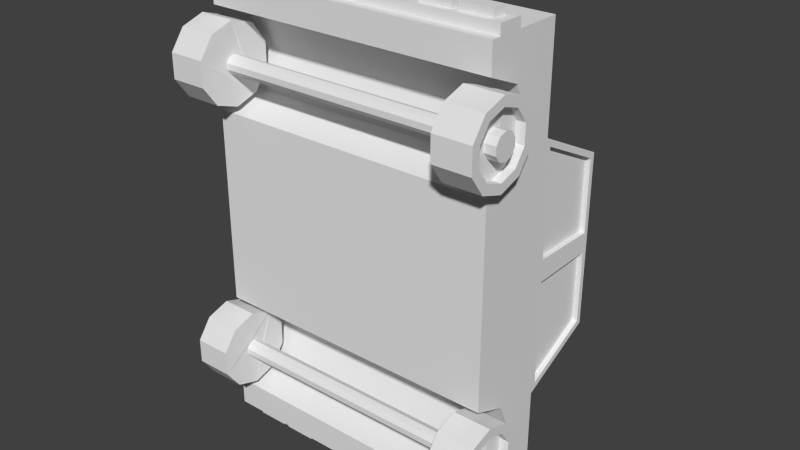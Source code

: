 # Source: police.blend  (saved by Blender 2.72.0; exported with 4.5.12 LTS)
import bpy
from mathutils import Matrix  # noqa: F401  (used for matrix-valued properties, if any)

bpy.ops.wm.read_factory_settings(use_empty=True)
scene = bpy.context.scene
scene.name = 'Scene'

# ---- collections
col_collection_2 = bpy.data.collections.new('Collection 2'); scene.collection.children.link(col_collection_2)

# ---- world
world_world = bpy.data.worlds.new('World'); scene.world = world_world
world_world.color = (0.05088, 0.05088, 0.05088)
world_world.use_sun_shadow = False
world_world.sun_shadow_jitter_overblur = 0.0
world_world.cycles.sampling_method = 'MANUAL'
world_world.cycles.sample_map_resolution = 256

# ---- meshes
me_cube = bpy.data.meshes.new('Cube')
me_cube.from_pydata([(-3.526, 5.807, 0.5454), (-3.526, 5.807, -0.5454), (-0.4751, 5.807, -0.5454), (-0.4751, 5.807, 0.5454), (-3.526, 6.876, 0.5454), (-3.526, 6.876, -0.5454), (-0.4751, 6.876, -0.5454), (-0.4751, 6.876, 0.5454), (3.526, 5.807, 0.5454), (3.526, 5.807, -0.5454), (0.4751, 5.807, -0.5454), (0.4751, 5.807, 0.5454), (3.526, 6.876, 0.5454), (3.526, 6.876, -0.5454), (0.4751, 6.876, -0.5454), (0.4751, 6.876, 0.5454), (-3.526, 5.807, 0.5454), (-3.526, 5.807, -0.5454), (-0.4751, 5.807, -0.5454), (-0.4751, 5.807, 0.5454), (-0.4751, 6.876, -0.5454), (-0.4751, 6.876, 0.5454), (0.4751, 5.807, -0.5454), (0.4751, 5.807, 0.5454), (0.4751, 6.876, -0.5454), (0.4751, 6.876, 0.5454), (-4.137, 1.631, -7.287), (-4.137, 1.631, -6.989), (-3.173, 1.631, -6.989), (-3.173, 1.631, -7.287), (-4.137, 2.055, -7.287), (-4.137, 2.055, -6.989), (-3.173, 2.055, -6.989), (-3.173, 2.055, -7.287), (-2.99, 1.631, -7.287), (-2.99, 1.631, -6.989), (-2.027, 1.631, -6.989), (-2.027, 1.631, -7.287), (-2.99, 2.055, -7.287), (-2.99, 2.055, -6.989), (-2.027, 2.055, -6.989), (-2.027, 2.055, -7.287), (4.137, 1.631, -7.287), (4.137, 1.631, -6.989), (3.173, 1.631, -6.989), (3.173, 1.631, -7.287), (4.137, 2.055, -7.287), (4.137, 2.055, -6.989), (3.173, 2.055, -6.989), (3.173, 2.055, -7.287), (2.99, 1.631, -7.287), (2.99, 1.631, -6.989), (2.027, 1.631, -6.989), (2.027, 1.631, -7.287), (2.99, 2.055, -7.287), (2.99, 2.055, -6.989), (2.027, 2.055, -6.989), (2.027, 2.055, -7.287), (-4.137, 1.631, 7.287), (-4.137, 1.631, 6.989), (-3.173, 1.631, 6.989), (-3.173, 1.631, 7.287), (-4.137, 2.055, 7.287), (-4.137, 2.055, 6.989), (-3.173, 2.055, 6.989), (-3.173, 2.055, 7.287), (-2.99, 1.631, 7.287), (-2.99, 1.631, 6.989), (-2.027, 1.631, 6.989), (-2.027, 1.631, 7.287), (-2.99, 2.055, 7.287), (-2.99, 2.055, 6.989), (-2.027, 2.055, 6.989), (-2.027, 2.055, 7.287), (4.137, 1.631, 7.287), (4.137, 1.631, 6.989), (3.173, 1.631, 6.989), (3.173, 1.631, 7.287), (4.137, 2.055, 7.287), (4.137, 2.055, 6.989), (3.173, 2.055, 6.989), (3.173, 2.055, 7.287), (2.99, 1.631, 7.287), (2.99, 1.631, 6.989), (2.027, 1.631, 6.989), (2.027, 1.631, 7.287), (2.99, 2.055, 7.287), (2.99, 2.055, 6.989), (2.027, 2.055, 6.989), (2.027, 2.055, 7.287), (-4.439, 1.182, -2.977), (-4.439, 3.629, -3.715), (-4.439, 1.182, -5.902), (-4.439, 2.216, -3.405), (-4.439, 2.644, -4.439), (-4.439, 2.216, -5.473), (-4.439, 3.629, -5.902), (-4.439, 1.182, -6.751), (-4.439, 3.629, -6.751), (-4.439, 5.94, -2.583), (-4.439, 2.221, -6.751), (-4.439, 1.465, -6.751), (-4.439, 2.221, -7.05), (-4.439, 1.465, -7.05), (-4.24, 3.783, -3.639), (-4.24, 5.785, -2.659), (-4.24, 3.695, -3.459), (-4.24, 5.697, -2.479), (-4.439, 3.629, -0.1321), (-4.439, 5.94, -0.09183), (-4.439, 3.778, -3.445), (-4.439, 5.79, -2.46), (-4.439, 3.778, -0.3261), (-4.439, 5.79, -0.2911), (-4.29, 3.778, -3.445), (-4.29, 5.79, -2.46), (-4.29, 3.778, -0.3261), (-4.29, 5.79, -0.2911), (-4.439, 2.344, -3.715), (-4.439, 1.182, -0.1321), (4.439, 1.182, -2.977), (4.439, 3.629, -3.715), (4.439, 1.182, -5.902), (4.439, 2.216, -3.405), (4.439, 2.644, -4.439), (4.439, 2.216, -5.473), (4.439, 3.629, -5.902), (4.439, 1.182, -6.751), (4.439, 3.629, -6.751), (4.439, 5.94, -2.583), (4.439, 2.221, -6.751), (4.439, 1.465, -6.751), (4.439, 2.221, -7.05), (4.439, 1.465, -7.05), (4.24, 3.783, -3.639), (4.24, 5.785, -2.659), (4.24, 3.695, -3.459), (4.24, 5.697, -2.479), (4.439, 3.629, -0.1321), (4.439, 5.94, -0.09183), (4.439, 3.778, -3.445), (4.439, 5.79, -2.46), (4.439, 3.778, -0.3261), (4.439, 5.79, -0.2911), (4.29, 3.778, -3.445), (4.29, 5.79, -2.46), (4.29, 3.778, -0.3261), (4.29, 5.79, -0.2911), (4.439, 2.344, -3.715), (4.439, 1.182, -0.1321), (-4.439, 1.182, 2.977), (-4.439, 3.629, 3.715), (-4.439, 1.182, 5.902), (-4.439, 2.216, 3.405), (-4.439, 2.644, 4.439), (-4.439, 2.216, 5.473), (-4.439, 3.629, 5.902), (-4.439, 1.182, 6.751), (-4.439, 3.629, 6.751), (-4.439, 5.94, -3.092e-06), (-4.439, 5.94, 2.583), (-4.439, 2.221, 6.751), (-4.439, 1.465, 6.751), (-4.439, 2.221, 7.05), (-4.439, 1.465, 7.05), (-4.24, 3.783, 3.639), (-4.24, 5.785, 2.659), (-4.24, 3.695, 3.459), (-4.24, 5.697, 2.479), (-4.439, 3.629, 0.1321), (-4.439, 5.94, 0.09183), (-4.439, 3.778, 3.445), (-4.439, 5.79, 2.46), (-4.439, 3.778, 0.3261), (-4.439, 5.79, 0.2911), (-4.29, 3.778, 3.445), (-4.29, 5.79, 2.46), (-4.29, 3.778, 0.3261), (-4.29, 5.79, 0.2911), (-4.439, 2.344, 3.715), (-4.439, 1.182, 0.1321), (4.439, 1.182, 2.977), (4.439, 3.629, 3.715), (4.439, 1.182, 5.902), (4.439, 2.216, 3.405), (4.439, 2.644, 4.439), (4.439, 2.216, 5.473), (4.439, 3.629, 5.902), (4.439, 1.182, 6.751), (4.439, 3.629, 6.751), (4.439, 5.94, -3.092e-06), (4.439, 5.94, 2.583), (4.439, 2.221, 6.751), (4.439, 1.465, 6.751), (4.439, 2.221, 7.05), (4.439, 1.465, 7.05), (4.24, 3.783, 3.639), (4.24, 5.785, 2.659), (4.24, 3.695, 3.459), (4.24, 5.697, 2.479), (4.439, 3.629, 0.1321), (4.439, 5.94, 0.09183), (4.439, 3.778, 3.445), (4.439, 5.79, 2.46), (4.439, 3.778, 0.3261), (4.439, 5.79, 0.2911), (4.29, 3.778, 3.445), (4.29, 5.79, 2.46), (4.29, 3.778, 0.3261), (4.29, 5.79, 0.2911), (4.439, 2.344, 3.715), (4.439, 1.182, 0.1321), (3.746, 0.9719, 4.663), (3.746, 1.134, 4.716), (4.856, 1.134, 5.632), (3.726, 1.134, 5.632), (4.856, 0.4332, 5.405), (3.726, 0.4332, 5.405), (4.856, 1.263e-06, 4.808), (3.726, 1.263e-06, 4.808), (4.856, 1.285e-06, 4.071), (3.726, 1.285e-06, 4.071), (4.856, 0.4332, 3.475), (3.726, 0.4332, 3.475), (4.856, 1.134, 3.247), (3.726, 1.134, 3.247), (4.856, 1.835, 3.475), (3.726, 1.835, 3.475), (4.856, 2.268, 4.071), (3.726, 2.268, 4.071), (4.856, 2.268, 4.808), (3.726, 2.269, 4.808), (4.856, 1.835, 5.405), (3.726, 1.835, 5.405), (3.746, 0.8715, 4.525), (3.746, 0.8715, 4.354), (3.746, 0.9719, 4.216), (3.746, 1.134, 4.164), (3.746, 1.297, 4.216), (3.746, 1.397, 4.354), (3.746, 1.397, 4.525), (3.746, 1.297, 4.663), (4.856, 1.134, 5.348), (4.856, 0.6001, 5.175), (4.856, 0.27, 4.721), (4.856, 0.27, 4.159), (4.856, 0.6001, 3.705), (4.856, 1.134, 3.531), (4.856, 1.668, 3.705), (4.856, 1.998, 4.159), (4.856, 1.998, 4.721), (4.856, 1.668, 5.175), (4.592, 1.134, 5.348), (4.592, 0.6001, 5.175), (4.592, 0.27, 4.721), (4.592, 0.27, 4.159), (4.592, 0.6001, 3.705), (4.592, 1.134, 3.531), (4.592, 1.668, 3.705), (4.592, 1.998, 4.159), (4.592, 1.998, 4.721), (4.592, 1.668, 5.175), (4.592, 1.134, 4.821), (4.592, 0.9103, 4.748), (4.592, 0.772, 4.558), (4.592, 0.772, 4.322), (4.592, 0.9103, 4.132), (4.592, 1.134, 4.059), (4.592, 1.358, 4.132), (4.592, 1.497, 4.322), (4.592, 1.497, 4.558), (4.592, 1.358, 4.748), (4.929, 1.134, 4.821), (4.929, 0.9103, 4.748), (4.929, 0.772, 4.558), (4.929, 0.772, 4.322), (4.929, 0.9103, 4.132), (4.929, 1.134, 4.059), (4.929, 1.358, 4.132), (4.929, 1.497, 4.322), (4.929, 1.497, 4.558), (4.929, 1.358, 4.748), (3.746, 0.9719, -4.216), (3.746, 1.134, -4.164), (4.856, 1.134, -3.247), (3.726, 1.134, -3.247), (4.856, 0.4332, -3.475), (3.726, 0.4332, -3.475), (4.856, -5.693e-07, -4.071), (3.726, -5.693e-07, -4.071), (4.856, -7.861e-07, -4.808), (3.726, -7.861e-07, -4.808), (4.856, 0.4332, -5.405), (3.726, 0.4332, -5.405), (4.856, 1.134, -5.632), (3.726, 1.134, -5.632), (4.856, 1.835, -5.405), (3.726, 1.835, -5.405), (4.856, 2.268, -4.808), (3.726, 2.268, -4.808), (4.856, 2.268, -4.071), (3.726, 2.268, -4.071), (4.856, 1.835, -3.475), (3.726, 1.835, -3.475), (3.746, 0.8715, -4.354), (3.746, 0.8715, -4.525), (3.746, 0.9719, -4.663), (3.746, 1.134, -4.716), (3.746, 1.297, -4.663), (3.746, 1.397, -4.525), (3.746, 1.397, -4.354), (3.746, 1.297, -4.216), (4.856, 1.134, -3.531), (4.856, 0.6001, -3.705), (4.856, 0.27, -4.159), (4.856, 0.27, -4.721), (4.856, 0.6001, -5.175), (4.856, 1.134, -5.348), (4.856, 1.668, -5.175), (4.856, 1.998, -4.721), (4.856, 1.998, -4.159), (4.856, 1.668, -3.705), (4.592, 1.134, -3.531), (4.592, 0.6001, -3.705), (4.592, 0.27, -4.159), (4.592, 0.27, -4.721), (4.592, 0.6001, -5.175), (4.592, 1.134, -5.348), (4.592, 1.668, -5.175), (4.592, 1.998, -4.721), (4.592, 1.998, -4.159), (4.592, 1.668, -3.705), (4.592, 1.134, -4.059), (4.592, 0.9103, -4.132), (4.592, 0.772, -4.322), (4.592, 0.772, -4.558), (4.592, 0.9103, -4.748), (4.592, 1.134, -4.821), (4.592, 1.358, -4.748), (4.592, 1.497, -4.558), (4.592, 1.497, -4.322), (4.592, 1.358, -4.132), (4.929, 1.134, -4.059), (4.929, 0.9103, -4.132), (4.929, 0.772, -4.322), (4.929, 0.772, -4.558), (4.929, 0.9103, -4.748), (4.929, 1.134, -4.821), (4.929, 1.358, -4.748), (4.929, 1.497, -4.558), (4.929, 1.497, -4.322), (4.929, 1.358, -4.132), (-3.746, 0.9719, 4.663), (-3.746, 1.134, 4.716), (-4.856, 1.134, 5.632), (-3.726, 1.134, 5.632), (-4.856, 0.4332, 5.405), (-3.726, 0.4332, 5.405), (-4.856, 1.263e-06, 4.808), (-3.726, 1.263e-06, 4.808), (-4.856, 1.285e-06, 4.071), (-3.726, 1.285e-06, 4.071), (-4.856, 0.4332, 3.475), (-3.726, 0.4332, 3.475), (-4.856, 1.134, 3.247), (-3.726, 1.134, 3.247), (-4.856, 1.835, 3.475), (-3.726, 1.835, 3.475), (-4.856, 2.268, 4.071), (-3.726, 2.268, 4.071), (-4.856, 2.268, 4.808), (-3.726, 2.269, 4.808), (-4.856, 1.835, 5.405), (-3.726, 1.835, 5.405), (-3.746, 0.8715, 4.525), (-3.746, 0.8715, 4.354), (-3.746, 0.9719, 4.216), (-3.746, 1.134, 4.164), (-3.746, 1.297, 4.216), (-3.746, 1.397, 4.354), (-3.746, 1.397, 4.525), (-3.746, 1.297, 4.663), (-4.856, 1.134, 5.348), (-4.856, 0.6001, 5.175), (-4.856, 0.27, 4.721), (-4.856, 0.27, 4.159), (-4.856, 0.6001, 3.705), (-4.856, 1.134, 3.531), (-4.856, 1.668, 3.705), (-4.856, 1.998, 4.159), (-4.856, 1.998, 4.721), (-4.856, 1.668, 5.175), (-4.592, 1.134, 5.348), (-4.592, 0.6001, 5.175), (-4.592, 0.27, 4.721), (-4.592, 0.27, 4.159), (-4.592, 0.6001, 3.705), (-4.592, 1.134, 3.531), (-4.592, 1.668, 3.705), (-4.592, 1.998, 4.159), (-4.592, 1.998, 4.721), (-4.592, 1.668, 5.175), (-4.592, 1.134, 4.821), (-4.592, 0.9103, 4.748), (-4.592, 0.772, 4.558), (-4.592, 0.772, 4.322), (-4.592, 0.9103, 4.132), (-4.592, 1.134, 4.059), (-4.592, 1.358, 4.132), (-4.592, 1.497, 4.322), (-4.592, 1.497, 4.558), (-4.592, 1.358, 4.748), (-4.929, 1.134, 4.821), (-4.929, 0.9103, 4.748), (-4.929, 0.772, 4.558), (-4.929, 0.772, 4.322), (-4.929, 0.9103, 4.132), (-4.929, 1.134, 4.059), (-4.929, 1.358, 4.132), (-4.929, 1.497, 4.322), (-4.929, 1.497, 4.558), (-4.929, 1.358, 4.748), (-3.746, 0.9719, -4.216), (-3.746, 1.134, -4.164), (-4.856, 1.134, -3.247), (-3.726, 1.134, -3.247), (-4.856, 0.4332, -3.475), (-3.726, 0.4332, -3.475), (-4.856, -5.693e-07, -4.071), (-3.726, -5.693e-07, -4.071), (-4.856, -7.861e-07, -4.808), (-3.726, -7.861e-07, -4.808), (-4.856, 0.4332, -5.405), (-3.726, 0.4332, -5.405), (-4.856, 1.134, -5.632), (-3.726, 1.134, -5.632), (-4.856, 1.835, -5.405), (-3.726, 1.835, -5.405), (-4.856, 2.268, -4.808), (-3.726, 2.268, -4.808), (-4.856, 2.268, -4.071), (-3.726, 2.268, -4.071), (-4.856, 1.835, -3.475), (-3.726, 1.835, -3.475), (-3.746, 0.8715, -4.354), (-3.746, 0.8715, -4.525), (-3.746, 0.9719, -4.663), (-3.746, 1.134, -4.716), (-3.746, 1.297, -4.663), (-3.746, 1.397, -4.525), (-3.746, 1.397, -4.354), (-3.746, 1.297, -4.216), (-4.856, 1.134, -3.531), (-4.856, 0.6001, -3.705), (-4.856, 0.27, -4.159), (-4.856, 0.27, -4.721), (-4.856, 0.6001, -5.175), (-4.856, 1.134, -5.348), (-4.856, 1.668, -5.175), (-4.856, 1.998, -4.721), (-4.856, 1.998, -4.159), (-4.856, 1.668, -3.705), (-4.592, 1.134, -3.531), (-4.592, 0.6001, -3.705), (-4.592, 0.27, -4.159), (-4.592, 0.27, -4.721), (-4.592, 0.6001, -5.175), (-4.592, 1.134, -5.348), (-4.592, 1.668, -5.175), (-4.592, 1.998, -4.721), (-4.592, 1.998, -4.159), (-4.592, 1.668, -3.705), (-4.592, 1.134, -4.059), (-4.592, 0.9103, -4.132), (-4.592, 0.772, -4.322), (-4.592, 0.772, -4.558), (-4.592, 0.9103, -4.748), (-4.592, 1.134, -4.821), (-4.592, 1.358, -4.748), (-4.592, 1.497, -4.558), (-4.592, 1.497, -4.322), (-4.592, 1.358, -4.132), (-4.929, 1.134, -4.059), (-4.929, 0.9103, -4.132), (-4.929, 0.772, -4.322), (-4.929, 0.772, -4.558), (-4.929, 0.9103, -4.748), (-4.929, 1.134, -4.821), (-4.929, 1.358, -4.748), (-4.929, 1.497, -4.558), (-4.929, 1.497, -4.322), (-4.929, 1.358, -4.132)], [], [(4, 5, 1, 0), (5, 6, 2, 1), (7, 4, 0, 3), (7, 6, 5, 4), (12, 8, 9, 13), (13, 9, 10, 14), (15, 11, 8, 12), (15, 12, 13, 14), (99, 109, 159, 190, 139, 129), (16, 17, 18, 19), (18, 20, 24, 22), (21, 19, 23, 25), (30, 26, 27, 31), (26, 30, 33, 29), (32, 28, 29, 33), (26, 29, 28, 27), (33, 30, 31, 32), (38, 34, 35, 39), (34, 38, 41, 37), (40, 36, 37, 41), (34, 37, 36, 35), (41, 38, 39, 40), (46, 47, 43, 42), (42, 45, 49, 46), (48, 49, 45, 44), (42, 43, 44, 45), (49, 48, 47, 46), (54, 55, 51, 50), (50, 53, 57, 54), (56, 57, 53, 52), (50, 51, 52, 53), (57, 56, 55, 54), (62, 63, 59, 58), (58, 61, 65, 62), (64, 65, 61, 60), (58, 59, 60, 61), (65, 64, 63, 62), (70, 71, 67, 66), (66, 69, 73, 70), (72, 73, 69, 68), (66, 67, 68, 69), (73, 72, 71, 70), (78, 74, 75, 79), (74, 78, 81, 77), (80, 76, 77, 81), (74, 77, 76, 75), (81, 78, 79, 80), (86, 82, 83, 87), (82, 86, 89, 85), (88, 84, 85, 89), (82, 85, 84, 83), (89, 86, 87, 88), (94, 118, 91), (96, 126, 128, 98), (94, 91, 96), (96, 95, 94), (95, 96, 92), (92, 96, 98, 100, 101, 97), (100, 98, 128, 130), (112, 113, 117, 116), (150, 180, 211, 181), (91, 99, 105, 104), (91, 93, 108), (108, 169, 170, 159, 109), (95, 125, 124, 94), (94, 124, 148, 118), (90, 93, 123, 120), (119, 90, 120, 149), (119, 180, 169, 108), (100, 130, 132, 102), (97, 101, 131, 127), (92, 97, 127, 122), (101, 103, 133, 131), (103, 102, 132, 133), (101, 100, 102, 103), (104, 105, 107, 106), (106, 107, 137, 136), (105, 135, 137, 107), (91, 104, 134, 121), (104, 106, 136, 134), (138, 139, 190, 201, 200), (99, 91, 110, 111), (108, 109, 113, 112), (99, 129, 135, 105), (109, 99, 111, 113), (91, 108, 112, 110), (114, 116, 117, 115), (111, 110, 114, 115), (113, 111, 115, 117), (110, 112, 116, 114), (92, 122, 125, 95), (118, 148, 123, 93), (93, 91, 118), (93, 90, 119), (119, 108, 93), (124, 121, 148), (124, 126, 121), (126, 124, 125), (125, 122, 126), (122, 127, 131, 130, 128, 126), (142, 146, 147, 143), (149, 138, 200, 211), (121, 134, 135, 129), (121, 138, 123), (119, 149, 211, 180), (131, 133, 132, 130), (134, 136, 137, 135), (129, 141, 140, 121), (138, 142, 143, 139), (139, 143, 141, 129), (121, 140, 142, 138), (144, 145, 147, 146), (141, 145, 144, 140), (143, 147, 145, 141), (140, 144, 146, 142), (123, 148, 121), (123, 149, 120), (149, 123, 138), (154, 151, 179), (165, 151, 182, 196), (154, 156, 151), (156, 154, 155), (155, 152, 156), (152, 157, 162, 161, 158, 156), (151, 156, 187, 182), (173, 177, 178, 174), (151, 165, 166, 160), (151, 169, 153), (152, 183, 188, 157), (152, 155, 186, 183), (154, 179, 210, 185), (179, 153, 184, 210), (153, 150, 181, 184), (156, 158, 189, 187), (163, 164, 195, 194), (164, 162, 193, 195), (161, 163, 194, 192), (161, 192, 189, 158), (162, 164, 163, 161), (165, 167, 168, 166), (159, 170, 160, 191, 201, 190), (167, 165, 196, 198), (166, 168, 199, 197), (160, 166, 197, 191), (168, 167, 198, 199), (160, 172, 171, 151), (169, 173, 174, 170), (20, 21, 25, 24), (170, 174, 172, 160), (151, 171, 173, 169), (175, 176, 178, 177), (172, 176, 175, 171), (174, 178, 176, 172), (171, 175, 177, 173), (162, 157, 188, 193), (155, 154, 185, 186), (153, 179, 151), (153, 180, 150), (180, 153, 169), (185, 210, 182), (185, 182, 187), (187, 186, 185), (186, 187, 183), (183, 187, 189, 192, 193, 188), (204, 205, 209, 208), (182, 191, 197, 196), (182, 184, 200), (193, 192, 194, 195), (196, 197, 199, 198), (191, 182, 202, 203), (200, 201, 205, 204), (201, 191, 203, 205), (182, 200, 204, 202), (206, 208, 209, 207), (203, 202, 206, 207), (205, 203, 207, 209), (202, 204, 208, 206), (184, 182, 210), (184, 181, 211), (211, 200, 184), (224, 226, 228, 249, 248, 247), (284, 286, 313, 312, 321, 302), (358, 384, 385, 386, 362, 360), (256, 257, 258, 268, 267, 266), (240, 380, 381, 241), (449, 448, 447, 446, 445, 431, 433, 435, 437, 439, 441, 443, 451, 450), (214, 215, 217, 216), (234, 374, 375, 235), (216, 217, 219, 218), (218, 219, 221, 220), (220, 221, 223, 222), (299, 297, 295, 293, 291, 305, 306, 307, 308, 309, 310, 311, 303, 301), (222, 223, 225, 224), (224, 225, 227, 226), (226, 227, 229, 228), (228, 229, 231, 230), (232, 233, 215, 214), (230, 231, 233, 232), (238, 378, 379, 239), (213, 353, 352, 212), (251, 242, 252, 261), (220, 222, 224, 247, 246, 245, 244, 243, 242, 251, 250, 249, 228, 230, 232, 214, 216, 218), (475, 476, 477, 478, 468, 467, 466, 465, 464, 463, 462, 471, 481, 472, 473, 474), (250, 251, 261, 260), (249, 250, 260, 259), (248, 249, 259, 258), (247, 248, 258, 257), (246, 247, 257, 256), (245, 246, 256, 255), (244, 245, 255, 254), (243, 244, 254, 253), (242, 243, 253, 252), (271, 262, 272, 281), (399, 409, 410, 411, 401, 400), (254, 255, 256, 266, 265, 264, 263, 262, 271, 270, 269, 268, 258, 259, 260, 261, 252, 253), (272, 273, 274, 275, 276, 277, 278, 279, 280, 281), (270, 271, 281, 280), (269, 270, 280, 279), (268, 269, 279, 278), (267, 268, 278, 277), (266, 267, 277, 276), (265, 266, 276, 275), (264, 265, 275, 274), (263, 264, 274, 273), (262, 263, 273, 272), (446, 306, 305, 445), (284, 285, 287, 286), (449, 309, 308, 448), (286, 287, 289, 288), (288, 289, 291, 290), (444, 304, 282, 422), (223, 221, 219, 217, 215, 213, 212, 234, 235, 236, 237, 238, 227, 225), (290, 291, 293, 292), (448, 308, 307, 447), (292, 293, 295, 294), (422, 282, 283, 423), (294, 295, 297, 296), (296, 297, 299, 298), (231, 229, 227, 238, 239, 240, 241, 213, 215, 233), (298, 299, 301, 300), (302, 303, 285, 284), (300, 301, 303, 302), (447, 307, 306, 446), (423, 283, 311, 451), (445, 305, 304, 444), (321, 312, 322, 331), (292, 294, 296, 298, 300, 302, 321, 320, 319, 318, 317, 316, 315, 314, 313, 286, 288, 290), (320, 321, 331, 330), (319, 320, 330, 329), (318, 319, 329, 328), (317, 318, 328, 327), (316, 317, 327, 326), (315, 316, 326, 325), (314, 315, 325, 324), (313, 314, 324, 323), (312, 313, 323, 322), (341, 332, 342, 351), (328, 329, 330, 340, 339, 338, 337, 327), (389, 390, 391, 382, 383, 384, 358, 356, 354, 372, 370, 368, 366, 364, 362, 386, 387, 388), (330, 331, 322, 323, 324, 325, 326, 327, 337, 336, 335, 334, 333, 332, 341, 340), (342, 343, 344, 345, 346, 347, 348, 349, 350, 351), (340, 341, 351, 350), (339, 340, 350, 349), (338, 339, 349, 348), (337, 338, 348, 347), (336, 337, 347, 346), (335, 336, 346, 345), (334, 335, 345, 344), (333, 334, 344, 343), (332, 333, 343, 342), (450, 310, 309, 449), (451, 311, 310, 450), (239, 379, 380, 240), (376, 375, 374, 352, 353, 355, 357, 359, 361, 363, 365, 367, 378, 377), (354, 356, 357, 355), (241, 381, 353, 213), (356, 358, 359, 357), (358, 360, 361, 359), (360, 362, 363, 361), (362, 364, 365, 363), (364, 366, 367, 365), (212, 352, 374, 234), (444, 422, 423, 451, 443, 425, 427, 429, 431, 445), (366, 368, 369, 367), (368, 370, 371, 369), (372, 354, 355, 373), (370, 372, 373, 371), (237, 377, 378, 238), (391, 401, 392, 382), (390, 400, 401, 391), (389, 399, 400, 390), (388, 398, 399, 389), (387, 397, 398, 388), (386, 396, 397, 387), (385, 395, 396, 386), (384, 394, 395, 385), (383, 393, 394, 384), (382, 392, 393, 383), (411, 421, 412, 402), (412, 421, 420, 419, 418, 417, 416, 415, 414, 413), (410, 420, 421, 411), (409, 419, 420, 410), (408, 418, 419, 409), (407, 417, 418, 408), (406, 416, 417, 407), (405, 415, 416, 406), (404, 414, 415, 405), (403, 413, 414, 404), (402, 412, 413, 403), (424, 426, 427, 425), (289, 287, 285, 303, 311, 283, 282, 304, 305, 291), (426, 428, 429, 427), (428, 430, 431, 429), (430, 432, 433, 431), (432, 434, 435, 433), (434, 436, 437, 435), (436, 438, 439, 437), (380, 379, 378, 367, 369, 371, 373, 355, 353, 381), (438, 440, 441, 439), (442, 424, 425, 443), (440, 442, 443, 441), (461, 471, 462, 452), (404, 405, 406, 407, 408, 409, 399, 398, 397, 396, 395, 394, 393, 392, 401, 411, 402, 403), (456, 457, 458, 436, 434, 432, 430, 455), (460, 470, 471, 461), (459, 469, 470, 460), (458, 468, 469, 459), (457, 467, 468, 458), (456, 466, 467, 457), (455, 465, 466, 456), (454, 464, 465, 455), (453, 463, 464, 454), (452, 462, 463, 453), (481, 491, 482, 472), (479, 480, 481, 471, 470, 469, 468, 478), (460, 461, 452, 453, 454, 455, 430, 428, 426, 424, 442, 440, 438, 436, 458, 459), (482, 491, 490, 489, 488, 487, 486, 485, 484, 483), (480, 490, 491, 481), (479, 489, 490, 480), (478, 488, 489, 479), (477, 487, 488, 478), (476, 486, 487, 477), (475, 485, 486, 476), (474, 484, 485, 475), (473, 483, 484, 474), (472, 482, 483, 473), (236, 376, 377, 237), (235, 375, 376, 236), (91, 121, 126, 96)])
_uv = me_cube.uv_layers.new(name='UVMap')
_uv.uv.foreach_set('vector', [0.02189, 0.4884, 0.02189, 0.4543, 0.06474, 0.4543, 0.06474, 0.4884, 0.1084, 0.4543, 0.1084, 0.359, 0.1513, 0.359, 0.1513, 0.4543, 0.1084, 0.359, 0.1084, 0.4543, 0.06559, 0.4543, 0.06559, 0.359, 0.02189, 0.359, 0.06559, 0.359, 0.06559, 0.4543, 0.02189, 0.4543, 0.5076, 0.4611, 0.5531, 0.4611, 0.5531, 0.4973, 0.5076, 0.4973, 0.6449, 0.4611, 0.5995, 0.4611, 0.5995, 0.36, 0.6449, 0.36, 0.554, 0.36, 0.5995, 0.36, 0.5995, 0.4611, 0.554, 0.4611, 0.554, 0.36, 0.554, 0.4611, 0.5076, 0.4611, 0.5076, 0.36, 0.7564, 0.4271, 0.7362, 0.4271, 0.7354, 0.4271, 0.7354, 0.356, 0.7362, 0.356, 0.7564, 0.356, 0.0, 0.0, 0.0, 0.0, 0.0, 0.0, 0.0, 0.0, 0.7362, 0.4891, 0.7362, 0.4262, 0.7992, 0.4262, 0.7992, 0.4891, 0.7362, 0.4262, 0.7362, 0.3632, 0.7992, 0.3632, 0.7992, 0.4262, 0.08322, 0.3205, 0.08322, 0.2972, 0.09811, 0.2972, 0.09811, 0.3205, 0.05578, 0.1912, 0.07695, 0.1912, 0.07695, 0.2442, 0.05578, 0.2442, 0.1428, 0.1912, 0.1428, 0.2145, 0.1279, 0.2145, 0.1279, 0.1912, 0.113, 0.1912, 0.113, 0.2442, 0.09811, 0.2442, 0.09811, 0.1912, 0.113, 0.2442, 0.113, 0.2972, 0.09811, 0.2972, 0.09811, 0.2442, 0.5781, 0.4286, 0.5781, 0.4589, 0.5545, 0.4589, 0.5545, 0.4286, 0.5744, 0.4286, 0.5409, 0.4286, 0.5409, 0.3597, 0.5744, 0.3597, 0.5781, 0.4589, 0.5781, 0.4286, 0.6018, 0.4286, 0.6018, 0.4589, 0.5073, 0.4976, 0.5073, 0.4286, 0.5309, 0.4286, 0.5309, 0.4976, 0.5744, 0.4286, 0.5744, 0.3597, 0.598, 0.3597, 0.598, 0.4286, 0.08322, 0.3205, 0.09811, 0.3205, 0.09811, 0.2972, 0.08322, 0.2972, 0.05578, 0.1912, 0.05578, 0.2442, 0.07695, 0.2442, 0.07695, 0.1912, 0.1428, 0.1912, 0.1279, 0.1912, 0.1279, 0.2145, 0.1428, 0.2145, 0.113, 0.1912, 0.09811, 0.1912, 0.09811, 0.2442, 0.113, 0.2442, 0.113, 0.2442, 0.09811, 0.2442, 0.09811, 0.2972, 0.113, 0.2972, 0.5545, 0.4589, 0.5309, 0.4589, 0.5309, 0.4286, 0.5545, 0.4286, 0.5409, 0.3597, 0.5409, 0.4286, 0.5073, 0.4286, 0.5073, 0.3597, 0.5545, 0.4893, 0.5309, 0.4893, 0.5309, 0.4589, 0.5545, 0.4589, 0.6216, 0.3597, 0.6452, 0.3597, 0.6452, 0.4286, 0.6216, 0.4286, 0.598, 0.3597, 0.6216, 0.3597, 0.6216, 0.4286, 0.598, 0.4286, 0.08322, 0.3205, 0.09811, 0.3205, 0.09811, 0.2972, 0.08322, 0.2972, 0.05578, 0.1912, 0.05578, 0.2442, 0.07695, 0.2442, 0.07695, 0.1912, 0.1428, 0.1912, 0.1279, 0.1912, 0.1279, 0.2145, 0.1428, 0.2145, 0.113, 0.1912, 0.09811, 0.1912, 0.09811, 0.2442, 0.113, 0.2442, 0.113, 0.2442, 0.09811, 0.2442, 0.09811, 0.2972, 0.113, 0.2972, 0.9213, 0.6283, 0.9421, 0.6283, 0.9421, 0.6014, 0.9213, 0.6014, 0.8707, 0.6014, 0.8707, 0.5404, 0.841, 0.5404, 0.841, 0.6014, 0.963, 0.6014, 0.9421, 0.6014, 0.9421, 0.6283, 0.963, 0.6283, 0.9421, 0.5404, 0.9213, 0.5404, 0.9213, 0.6014, 0.9421, 0.6014, 0.9213, 0.5404, 0.9004, 0.5404, 0.9004, 0.6014, 0.9213, 0.6014, 0.08322, 0.3205, 0.08322, 0.2972, 0.09811, 0.2972, 0.09811, 0.3205, 0.05578, 0.1912, 0.07695, 0.1912, 0.07695, 0.2442, 0.05578, 0.2442, 0.1428, 0.1912, 0.1428, 0.2145, 0.1279, 0.2145, 0.1279, 0.1912, 0.113, 0.1912, 0.113, 0.2442, 0.09811, 0.2442, 0.09811, 0.1912, 0.113, 0.2442, 0.113, 0.2972, 0.09811, 0.2972, 0.09811, 0.2442, 0.9213, 0.6283, 0.9213, 0.6014, 0.9421, 0.6014, 0.9421, 0.6283, 0.8707, 0.6014, 0.841, 0.6014, 0.841, 0.5404, 0.8707, 0.5404, 0.963, 0.6014, 0.963, 0.6283, 0.9421, 0.6283, 0.9421, 0.6014, 0.9421, 0.5404, 0.9421, 0.6014, 0.9213, 0.6014, 0.9213, 0.5404, 0.9213, 0.5404, 0.9213, 0.6014, 0.9004, 0.6014, 0.9004, 0.5404, 0.85, 0.795, 0.8476, 0.7867, 0.858, 0.7867, 0.8559, 0.7867, 0.8559, 0.6857, 0.8627, 0.6857, 0.8627, 0.7867, 0.85, 0.795, 0.858, 0.7867, 0.858, 0.8116, 0.858, 0.8116, 0.8466, 0.8067, 0.85, 0.795, 0.8466, 0.8067, 0.858, 0.8116, 0.8382, 0.8116, 0.8382, 0.8116, 0.858, 0.8116, 0.858, 0.8213, 0.8466, 0.8213, 0.8405, 0.8213, 0.8382, 0.8213, 0.9269, 0.7867, 0.9156, 0.7867, 0.9156, 0.6857, 0.9269, 0.6857, 0.7362, 0.4433, 0.7362, 0.4271, 0.7374, 0.4271, 0.7374, 0.4433, 0.7144, 0.4271, 0.6913, 0.4271, 0.6913, 0.356, 0.7144, 0.356, 0.7047, 0.4983, 0.6854, 0.4983, 0.6867, 0.4967, 0.7034, 0.4967, 0.7752, 0.4155, 0.7867, 0.418, 0.7752, 0.4443, 0.7752, 0.4443, 0.7752, 0.4464, 0.7564, 0.4461, 0.7564, 0.4453, 0.7564, 0.4446, 0.8872, 0.7867, 0.8872, 0.6857, 0.8956, 0.6857, 0.8956, 0.7867, 0.8956, 0.7867, 0.8956, 0.6857, 0.9014, 0.6857, 0.9014, 0.7867, 0.8033, 0.4271, 0.7951, 0.4271, 0.7951, 0.356, 0.8033, 0.356, 0.6891, 0.4271, 0.666, 0.4271, 0.666, 0.356, 0.6891, 0.356, 0.7951, 0.4443, 0.7951, 0.4464, 0.7752, 0.4464, 0.7752, 0.4443, 0.7797, 0.8191, 0.7797, 0.6829, 0.7933, 0.6829, 0.7933, 0.8191, 0.9693, 0.6857, 0.9716, 0.6857, 0.9716, 0.7867, 0.9693, 0.7867, 0.9693, 0.7867, 0.9624, 0.7867, 0.9624, 0.6857, 0.9693, 0.6857, 0.7662, 0.8191, 0.7526, 0.8191, 0.7526, 0.6829, 0.7662, 0.6829, 0.7391, 0.8191, 0.7048, 0.8191, 0.7048, 0.6829, 0.7391, 0.6829, 0.7933, 0.7292, 0.7933, 0.7177, 0.8068, 0.7177, 0.8068, 0.7292, 0.7285, 0.445, 0.7285, 0.4271, 0.7302, 0.4271, 0.7302, 0.445, 0.876, 0.4673, 0.8455, 0.4673, 0.8455, 0.3632, 0.876, 0.3632, 0.7173, 0.4951, 0.7173, 0.4271, 0.7188, 0.4271, 0.7188, 0.4951, 0.7047, 0.4983, 0.7034, 0.4967, 0.7034, 0.4287, 0.7047, 0.4271, 0.7173, 0.4951, 0.7159, 0.4951, 0.7159, 0.4271, 0.7173, 0.4271, 0.7752, 0.3868, 0.7564, 0.3865, 0.7564, 0.3858, 0.7564, 0.385, 0.7752, 0.3847, 0.7564, 0.4246, 0.7752, 0.4155, 0.774, 0.4177, 0.7577, 0.4256, 0.7752, 0.4443, 0.7564, 0.4446, 0.7577, 0.443, 0.774, 0.4427, 0.6854, 0.4983, 0.6854, 0.4271, 0.6867, 0.4287, 0.6867, 0.4967, 0.7564, 0.4446, 0.7564, 0.4246, 0.7577, 0.4256, 0.7577, 0.443, 0.7752, 0.4155, 0.7752, 0.4443, 0.774, 0.4427, 0.774, 0.4177, 0.9341, 0.3632, 0.9341, 0.4015, 0.9065, 0.4019, 0.9065, 0.3753, 0.741, 0.4427, 0.741, 0.4271, 0.7422, 0.4271, 0.7422, 0.4427, 0.735, 0.4271, 0.735, 0.4445, 0.7338, 0.4445, 0.7338, 0.4271, 0.7236, 0.4271, 0.7236, 0.4521, 0.7224, 0.4521, 0.7224, 0.4271, 0.9469, 0.6857, 0.9469, 0.7867, 0.9381, 0.7867, 0.9381, 0.6857, 0.8033, 0.4271, 0.8033, 0.356, 0.8058, 0.356, 0.8058, 0.4271, 0.7867, 0.418, 0.7752, 0.4155, 0.7857, 0.4155, 0.7867, 0.418, 0.7951, 0.4215, 0.7951, 0.4443, 0.7951, 0.4443, 0.7752, 0.4443, 0.7867, 0.418, 0.9132, 0.813, 0.9212, 0.8213, 0.9108, 0.8213, 0.9132, 0.813, 0.9212, 0.7964, 0.9212, 0.8213, 0.9212, 0.7964, 0.9132, 0.813, 0.9098, 0.8012, 0.9098, 0.8012, 0.9014, 0.7964, 0.9212, 0.7964, 0.9014, 0.7964, 0.9014, 0.7867, 0.9037, 0.7867, 0.9098, 0.7867, 0.9212, 0.7867, 0.9212, 0.7964, 0.7398, 0.4433, 0.7386, 0.4433, 0.7386, 0.4271, 0.7398, 0.4271, 0.7951, 0.3868, 0.7752, 0.3868, 0.7752, 0.3847, 0.7951, 0.3847, 0.7047, 0.4271, 0.7034, 0.4287, 0.6867, 0.4287, 0.6854, 0.4271, 0.7752, 0.4155, 0.7752, 0.3868, 0.7867, 0.4131, 0.6891, 0.4271, 0.6891, 0.356, 0.6913, 0.356, 0.6913, 0.4271, 0.7933, 0.7061, 0.8068, 0.7061, 0.8068, 0.7177, 0.7933, 0.7177, 0.7269, 0.4271, 0.7285, 0.4271, 0.7285, 0.445, 0.7269, 0.445, 0.7564, 0.4065, 0.7577, 0.4055, 0.774, 0.4134, 0.7752, 0.4155, 0.7752, 0.3868, 0.774, 0.3884, 0.7577, 0.3881, 0.7564, 0.3865, 0.7564, 0.3865, 0.7577, 0.3881, 0.7577, 0.4055, 0.7564, 0.4065, 0.7752, 0.4155, 0.774, 0.4134, 0.774, 0.3884, 0.7752, 0.3868, 0.9616, 0.4019, 0.9341, 0.3898, 0.9341, 0.3632, 0.9616, 0.3636, 0.741, 0.4427, 0.7398, 0.4427, 0.7398, 0.4271, 0.741, 0.4271, 0.7326, 0.4271, 0.7338, 0.4271, 0.7338, 0.4445, 0.7326, 0.4445, 0.7188, 0.4271, 0.72, 0.4271, 0.72, 0.4521, 0.7188, 0.4521, 0.7867, 0.4131, 0.7857, 0.4155, 0.7752, 0.4155, 0.7867, 0.4131, 0.7951, 0.3868, 0.7951, 0.4096, 0.7951, 0.3868, 0.7867, 0.4131, 0.7752, 0.3868, 0.8698, 0.813, 0.8777, 0.8213, 0.8674, 0.8213, 0.6673, 0.4967, 0.666, 0.4983, 0.666, 0.4271, 0.6673, 0.4287, 0.8698, 0.813, 0.8777, 0.7964, 0.8777, 0.8213, 0.8777, 0.7964, 0.8698, 0.813, 0.8663, 0.8012, 0.8663, 0.8012, 0.858, 0.7964, 0.8777, 0.7964, 0.858, 0.7964, 0.858, 0.7867, 0.8603, 0.7867, 0.8664, 0.7867, 0.8777, 0.7867, 0.8777, 0.7964, 0.8627, 0.6857, 0.8804, 0.6857, 0.8804, 0.7867, 0.8627, 0.7867, 0.7374, 0.4271, 0.7386, 0.4271, 0.7386, 0.4433, 0.7374, 0.4433, 0.666, 0.4983, 0.6673, 0.4967, 0.6841, 0.4967, 0.6854, 0.4983, 0.7752, 0.4751, 0.7752, 0.4464, 0.7867, 0.4726, 0.9556, 0.7867, 0.9556, 0.6857, 0.9624, 0.6857, 0.9624, 0.7867, 0.9469, 0.6857, 0.9556, 0.6857, 0.9556, 0.7867, 0.9469, 0.7867, 0.9073, 0.7867, 0.9014, 0.7867, 0.9014, 0.6857, 0.9073, 0.6857, 0.8083, 0.4271, 0.8058, 0.4271, 0.8058, 0.356, 0.8083, 0.356, 0.7047, 0.4271, 0.7129, 0.4271, 0.7129, 0.4983, 0.7047, 0.4983, 0.8804, 0.6857, 0.8872, 0.6857, 0.8872, 0.7867, 0.8804, 0.7867, 0.7048, 0.8191, 0.6706, 0.8191, 0.6706, 0.6829, 0.7048, 0.6829, 0.7797, 0.8191, 0.7662, 0.8191, 0.7662, 0.6829, 0.7797, 0.6829, 0.7391, 0.6829, 0.7526, 0.6829, 0.7526, 0.8191, 0.7391, 0.8191, 0.9269, 0.7867, 0.9269, 0.6857, 0.9381, 0.6857, 0.9381, 0.7867, 0.7933, 0.6945, 0.8068, 0.6945, 0.8068, 0.7061, 0.7933, 0.7061, 0.7269, 0.445, 0.7253, 0.445, 0.7253, 0.4271, 0.7269, 0.4271, 0.7354, 0.4271, 0.7347, 0.4271, 0.7144, 0.4271, 0.7144, 0.356, 0.7347, 0.356, 0.7354, 0.356, 0.7159, 0.4951, 0.7144, 0.4951, 0.7144, 0.4271, 0.7159, 0.4271, 0.7143, 0.4951, 0.7129, 0.4951, 0.7129, 0.4271, 0.7143, 0.4271, 0.6854, 0.4983, 0.6841, 0.4967, 0.6841, 0.4287, 0.6854, 0.4271, 0.9065, 0.4673, 0.876, 0.4673, 0.876, 0.3632, 0.9065, 0.3632, 0.7564, 0.466, 0.7577, 0.465, 0.774, 0.4729, 0.7752, 0.4751, 0.7752, 0.4464, 0.774, 0.4479, 0.7577, 0.4477, 0.7564, 0.4461, 0.6733, 0.4274, 0.6733, 0.3632, 0.7362, 0.3632, 0.7362, 0.4274, 0.7564, 0.4461, 0.7577, 0.4477, 0.7577, 0.465, 0.7564, 0.466, 0.7752, 0.4751, 0.774, 0.4729, 0.774, 0.4479, 0.7752, 0.4464, 0.9341, 0.4793, 0.9065, 0.4672, 0.9065, 0.4406, 0.9341, 0.441, 0.7422, 0.4271, 0.7435, 0.4271, 0.7435, 0.4427, 0.7422, 0.4427, 0.7314, 0.4445, 0.7302, 0.4445, 0.7302, 0.4271, 0.7314, 0.4271, 0.7212, 0.4271, 0.7224, 0.4271, 0.7224, 0.4521, 0.7212, 0.4521, 0.9716, 0.6857, 0.9738, 0.6857, 0.9738, 0.7867, 0.9716, 0.7867, 0.9156, 0.7867, 0.9073, 0.7867, 0.9073, 0.6857, 0.9156, 0.6857, 0.7867, 0.4726, 0.7857, 0.4751, 0.7752, 0.4751, 0.7867, 0.4726, 0.7951, 0.4464, 0.7951, 0.4692, 0.7951, 0.4464, 0.7867, 0.4726, 0.7752, 0.4464, 0.8935, 0.795, 0.8911, 0.7867, 0.9014, 0.7867, 0.8935, 0.795, 0.9014, 0.7867, 0.9014, 0.8116, 0.9014, 0.8116, 0.89, 0.8067, 0.8935, 0.795, 0.89, 0.8067, 0.9014, 0.8116, 0.8817, 0.8116, 0.8817, 0.8116, 0.9014, 0.8116, 0.9014, 0.8213, 0.8901, 0.8213, 0.884, 0.8213, 0.8817, 0.8213, 0.7362, 0.4271, 0.7362, 0.4433, 0.735, 0.4433, 0.735, 0.4271, 0.666, 0.4271, 0.6854, 0.4271, 0.6841, 0.4287, 0.6673, 0.4287, 0.7752, 0.356, 0.7867, 0.3585, 0.7752, 0.3847, 0.8068, 0.6829, 0.8068, 0.6945, 0.7933, 0.6945, 0.7933, 0.6829, 0.7253, 0.4271, 0.7253, 0.445, 0.7236, 0.445, 0.7236, 0.4271, 0.7564, 0.365, 0.7752, 0.356, 0.774, 0.3581, 0.7577, 0.366, 0.7752, 0.3847, 0.7564, 0.385, 0.7577, 0.3834, 0.774, 0.3831, 0.7564, 0.385, 0.7564, 0.365, 0.7577, 0.366, 0.7577, 0.3834, 0.7752, 0.356, 0.7752, 0.3847, 0.774, 0.3831, 0.774, 0.3581, 0.9065, 0.4406, 0.9065, 0.4023, 0.9341, 0.4019, 0.9341, 0.4285, 0.7447, 0.4271, 0.7447, 0.4427, 0.7435, 0.4427, 0.7435, 0.4271, 0.7314, 0.4445, 0.7314, 0.4271, 0.7326, 0.4271, 0.7326, 0.4445, 0.7212, 0.4271, 0.7212, 0.4521, 0.72, 0.4521, 0.72, 0.4271, 0.7867, 0.3585, 0.7752, 0.356, 0.7857, 0.356, 0.7867, 0.3585, 0.7951, 0.3619, 0.7951, 0.3847, 0.7951, 0.3847, 0.7752, 0.3847, 0.7867, 0.3585, 0.9353, 0.8114, 0.9473, 0.809, 0.9564, 0.7995, 0.9651, 0.8033, 0.951, 0.8155, 0.9347, 0.817, 0.9219, 0.7056, 0.9207, 0.719, 0.9117, 0.7212, 0.9158, 0.7028, 0.9269, 0.6885, 0.931, 0.6962, 0.8821, 0.7792, 0.8896, 0.774, 0.8924, 0.7922, 0.8874, 0.8088, 0.8811, 0.8037, 0.8858, 0.7918, 0.4046, 0.6834, 0.422, 0.6775, 0.4393, 0.6834, 0.4292, 0.698, 0.422, 0.6955, 0.4147, 0.698, 0.7765, 0.8149, 0.7765, 0.7498, 0.7777, 0.7498, 0.7777, 0.8149, 0.8613, 0.7123, 0.8624, 0.7125, 0.8634, 0.7121, 0.8639, 0.7111, 0.8638, 0.71, 0.8687, 0.7076, 0.8694, 0.712, 0.8673, 0.7161, 0.8631, 0.718, 0.8586, 0.717, 0.8557, 0.7136, 0.8553, 0.7093, 0.8605, 0.7104, 0.8606, 0.7115, 0.9374, 0.7708, 0.9365, 0.7842, 0.9323, 0.7858, 0.9253, 0.7747, 0.6791, 0.8193, 0.6791, 0.7542, 0.6806, 0.7542, 0.6806, 0.8193, 0.9253, 0.7747, 0.9323, 0.7858, 0.9299, 0.7895, 0.918, 0.7847, 0.918, 0.7847, 0.9299, 0.7895, 0.93, 0.7939, 0.9179, 0.7968, 0.9179, 0.7968, 0.93, 0.7939, 0.9327, 0.7974, 0.9245, 0.8067, 0.9457, 0.7082, 0.9483, 0.7117, 0.9483, 0.716, 0.9459, 0.7197, 0.9417, 0.7213, 0.9415, 0.7157, 0.9426, 0.7153, 0.9432, 0.7144, 0.9432, 0.7133, 0.9425, 0.7125, 0.9415, 0.7121, 0.9404, 0.7125, 0.9372, 0.708, 0.9415, 0.7068, 0.9245, 0.8067, 0.9327, 0.7974, 0.9369, 0.7987, 0.9353, 0.8114, 0.9353, 0.8114, 0.9369, 0.7987, 0.9412, 0.7974, 0.9473, 0.809, 0.9473, 0.809, 0.9412, 0.7974, 0.9438, 0.7937, 0.9564, 0.7995, 0.9564, 0.7995, 0.9438, 0.7937, 0.9437, 0.7891, 0.9574, 0.7859, 0.9498, 0.7749, 0.9409, 0.7855, 0.9365, 0.7842, 0.9374, 0.7708, 0.9574, 0.7859, 0.9437, 0.7891, 0.9409, 0.7855, 0.9498, 0.7749, 0.7738, 0.8149, 0.7738, 0.7498, 0.775, 0.7498, 0.775, 0.8149, 0.6989, 0.8193, 0.6989, 0.7542, 0.7003, 0.7542, 0.7003, 0.8193, 0.9546, 0.7689, 0.9377, 0.7634, 0.9378, 0.7534, 0.9609, 0.7606, 0.9179, 0.7968, 0.9245, 0.8067, 0.9353, 0.8114, 0.9347, 0.817, 0.9202, 0.8116, 0.9113, 0.7985, 0.9115, 0.7823, 0.9213, 0.7687, 0.9377, 0.7634, 0.9546, 0.7689, 0.9653, 0.7839, 0.9651, 0.8033, 0.9564, 0.7995, 0.9574, 0.7859, 0.9498, 0.7749, 0.9374, 0.7708, 0.9253, 0.7747, 0.918, 0.7847, 0.4102, 0.7744, 0.4147, 0.7809, 0.422, 0.7834, 0.4292, 0.7809, 0.4393, 0.7955, 0.422, 0.8014, 0.4046, 0.7955, 0.3939, 0.78, 0.3939, 0.7608, 0.4046, 0.7453, 0.422, 0.7394, 0.4393, 0.7453, 0.4292, 0.7599, 0.422, 0.7574, 0.4147, 0.7599, 0.4102, 0.7664, 0.9653, 0.7839, 0.9546, 0.7689, 0.9609, 0.7606, 0.9758, 0.781, 0.9651, 0.8033, 0.9653, 0.7839, 0.9758, 0.781, 0.9749, 0.8079, 0.951, 0.8155, 0.9651, 0.8033, 0.9749, 0.8079, 0.955, 0.8244, 0.9347, 0.817, 0.951, 0.8155, 0.955, 0.8244, 0.9333, 0.8257, 0.9202, 0.8116, 0.9347, 0.817, 0.9333, 0.8257, 0.9147, 0.8183, 0.9113, 0.7985, 0.9202, 0.8116, 0.9147, 0.8183, 0.9027, 0.801, 0.9115, 0.7823, 0.9113, 0.7985, 0.9027, 0.801, 0.9027, 0.7792, 0.9213, 0.7687, 0.9115, 0.7823, 0.9027, 0.7792, 0.9158, 0.7609, 0.9377, 0.7634, 0.9213, 0.7687, 0.9158, 0.7609, 0.9378, 0.7534, 0.4158, 0.8159, 0.4158, 0.8094, 0.4267, 0.8094, 0.4267, 0.8159, 0.3832, 0.7335, 0.3732, 0.719, 0.3777, 0.7125, 0.3777, 0.7045, 0.3939, 0.6989, 0.3939, 0.718, 0.3939, 0.718, 0.3939, 0.6989, 0.4046, 0.6834, 0.4147, 0.698, 0.4102, 0.7045, 0.4102, 0.7125, 0.4147, 0.719, 0.422, 0.7215, 0.4292, 0.719, 0.4337, 0.7125, 0.4337, 0.7045, 0.4292, 0.698, 0.4393, 0.6834, 0.45, 0.6989, 0.45, 0.718, 0.4393, 0.7335, 0.422, 0.7394, 0.4046, 0.7335, 0.4617, 0.7035, 0.469, 0.7059, 0.4735, 0.7124, 0.4735, 0.7205, 0.469, 0.7269, 0.4617, 0.7294, 0.4545, 0.7269, 0.45, 0.7205, 0.45, 0.7124, 0.4545, 0.7059, 0.4718, 0.7959, 0.4718, 0.8024, 0.4609, 0.8024, 0.4609, 0.7959, 0.4718, 0.7878, 0.4718, 0.7959, 0.4609, 0.7959, 0.4609, 0.7878, 0.4718, 0.7814, 0.4718, 0.7878, 0.4609, 0.7878, 0.4609, 0.7814, 0.4609, 0.8088, 0.4609, 0.8024, 0.4718, 0.8024, 0.4718, 0.8088, 0.4609, 0.8169, 0.4609, 0.8088, 0.4718, 0.8088, 0.4718, 0.8169, 0.3597, 0.8079, 0.3597, 0.8014, 0.3706, 0.8014, 0.3706, 0.8079, 0.3597, 0.8159, 0.3597, 0.8079, 0.3706, 0.8079, 0.3706, 0.8159, 0.3597, 0.8224, 0.3597, 0.8159, 0.3706, 0.8159, 0.3706, 0.8224, 0.4158, 0.8094, 0.4158, 0.8014, 0.4267, 0.8014, 0.4267, 0.8094, 0.6779, 0.7542, 0.6779, 0.8193, 0.6767, 0.8193, 0.6767, 0.7542, 0.9219, 0.7056, 0.9346, 0.7117, 0.9346, 0.7163, 0.9207, 0.719, 0.7804, 0.8149, 0.7804, 0.7498, 0.7816, 0.7498, 0.7816, 0.8149, 0.9207, 0.719, 0.9346, 0.7163, 0.9373, 0.72, 0.9282, 0.7304, 0.9282, 0.7304, 0.9373, 0.72, 0.9417, 0.7213, 0.9406, 0.7347, 0.6752, 0.7542, 0.6752, 0.8193, 0.674, 0.8193, 0.674, 0.7542, 0.9327, 0.7974, 0.93, 0.7939, 0.9299, 0.7895, 0.9323, 0.7858, 0.9365, 0.7842, 0.9367, 0.7897, 0.9357, 0.7901, 0.9351, 0.791, 0.9351, 0.7921, 0.9358, 0.793, 0.9368, 0.7933, 0.9379, 0.7929, 0.9412, 0.7974, 0.9369, 0.7987, 0.9406, 0.7347, 0.9417, 0.7213, 0.9459, 0.7197, 0.9527, 0.7308, 0.6918, 0.7542, 0.6918, 0.8193, 0.6904, 0.8193, 0.6904, 0.7542, 0.9527, 0.7308, 0.9459, 0.7197, 0.9483, 0.716, 0.9599, 0.7209, 0.6975, 0.7542, 0.6975, 0.8193, 0.6961, 0.8193, 0.6961, 0.7542, 0.9599, 0.7209, 0.9483, 0.716, 0.9483, 0.7117, 0.9603, 0.7091, 0.9603, 0.7091, 0.9483, 0.7117, 0.9457, 0.7082, 0.9543, 0.6991, 0.9437, 0.7891, 0.9438, 0.7937, 0.9412, 0.7974, 0.9379, 0.7929, 0.9385, 0.792, 0.9385, 0.7909, 0.9378, 0.79, 0.9367, 0.7897, 0.9365, 0.7842, 0.9409, 0.7855, 0.9543, 0.6991, 0.9457, 0.7082, 0.9415, 0.7068, 0.9436, 0.6941, 0.931, 0.6962, 0.9372, 0.708, 0.9346, 0.7117, 0.9219, 0.7056, 0.9436, 0.6941, 0.9415, 0.7068, 0.9372, 0.708, 0.931, 0.6962, 0.6904, 0.7542, 0.6904, 0.8193, 0.689, 0.8193, 0.689, 0.7542, 0.6961, 0.7542, 0.6961, 0.8193, 0.6947, 0.8193, 0.6947, 0.7542, 0.6767, 0.7542, 0.6767, 0.8193, 0.6752, 0.8193, 0.6752, 0.7542, 0.9269, 0.6885, 0.9158, 0.7028, 0.9062, 0.6981, 0.9223, 0.6796, 0.9527, 0.7308, 0.9599, 0.7209, 0.9603, 0.7091, 0.9543, 0.6991, 0.9436, 0.6941, 0.931, 0.6962, 0.9269, 0.6885, 0.9444, 0.6871, 0.958, 0.6951, 0.9665, 0.7076, 0.9663, 0.7234, 0.9566, 0.7368, 0.9402, 0.7422, 0.923, 0.7367, 0.9117, 0.7212, 0.9207, 0.719, 0.9282, 0.7304, 0.9406, 0.7347, 0.9444, 0.6871, 0.9269, 0.6885, 0.9223, 0.6796, 0.9463, 0.678, 0.958, 0.6951, 0.9444, 0.6871, 0.9463, 0.678, 0.9641, 0.689, 0.9665, 0.7076, 0.958, 0.6951, 0.9641, 0.689, 0.9748, 0.7054, 0.9663, 0.7234, 0.9665, 0.7076, 0.9748, 0.7054, 0.9748, 0.7263, 0.9566, 0.7368, 0.9663, 0.7234, 0.9748, 0.7263, 0.9622, 0.7445, 0.9402, 0.7422, 0.9566, 0.7368, 0.9622, 0.7445, 0.9402, 0.7523, 0.923, 0.7367, 0.9402, 0.7422, 0.9402, 0.7523, 0.9165, 0.7452, 0.9117, 0.7212, 0.923, 0.7367, 0.9165, 0.7452, 0.9011, 0.7236, 0.9158, 0.7028, 0.9117, 0.7212, 0.9011, 0.7236, 0.9062, 0.6981, 0.4718, 0.7959, 0.4718, 0.7894, 0.4827, 0.7894, 0.4827, 0.7959, 0.3486, 0.7955, 0.3379, 0.78, 0.3379, 0.7608, 0.3542, 0.7664, 0.3542, 0.7744, 0.3586, 0.7809, 0.3659, 0.7834, 0.3659, 0.8014, 0.8435, 0.8075, 0.8376, 0.792, 0.842, 0.7756, 0.8556, 0.7645, 0.8738, 0.7637, 0.8896, 0.774, 0.8821, 0.7792, 0.8712, 0.7713, 0.858, 0.7718, 0.848, 0.7798, 0.8447, 0.792, 0.849, 0.8035, 0.859, 0.8103, 0.8709, 0.8106, 0.8811, 0.8037, 0.8874, 0.8088, 0.8724, 0.8162, 0.8567, 0.8166, 0.3379, 0.7608, 0.3486, 0.7453, 0.3659, 0.7394, 0.3832, 0.7453, 0.3939, 0.7608, 0.3939, 0.78, 0.3832, 0.7955, 0.3659, 0.8014, 0.3659, 0.7834, 0.3732, 0.7809, 0.3777, 0.7744, 0.3777, 0.7664, 0.3732, 0.7599, 0.3659, 0.7574, 0.3586, 0.7599, 0.3542, 0.7664, 0.4617, 0.7554, 0.469, 0.7579, 0.4735, 0.7644, 0.4735, 0.7724, 0.469, 0.7789, 0.4617, 0.7814, 0.4545, 0.7789, 0.45, 0.7724, 0.45, 0.7644, 0.4545, 0.7579, 0.4049, 0.8159, 0.4049, 0.8224, 0.3939, 0.8224, 0.3939, 0.8159, 0.4049, 0.8079, 0.4049, 0.8159, 0.3939, 0.8159, 0.3939, 0.8079, 0.4049, 0.8014, 0.4049, 0.8079, 0.3939, 0.8079, 0.3939, 0.8014, 0.4376, 0.8079, 0.4376, 0.8014, 0.4485, 0.8014, 0.4485, 0.8079, 0.4376, 0.8159, 0.4376, 0.8079, 0.4485, 0.8079, 0.4485, 0.8159, 0.3379, 0.8079, 0.3379, 0.8014, 0.3488, 0.8014, 0.3488, 0.8079, 0.3379, 0.8159, 0.3379, 0.8079, 0.3488, 0.8079, 0.3488, 0.8159, 0.3379, 0.8224, 0.3379, 0.8159, 0.3488, 0.8159, 0.3488, 0.8224, 0.4718, 0.7894, 0.4718, 0.7814, 0.4827, 0.7814, 0.4827, 0.7894, 0.7789, 0.8149, 0.7789, 0.7498, 0.7804, 0.7498, 0.7804, 0.8149, 0.7777, 0.8149, 0.7777, 0.7498, 0.7789, 0.7498, 0.7789, 0.8149, 0.775, 0.8149, 0.775, 0.7498, 0.7765, 0.7498, 0.7765, 0.8149, 0.8663, 0.7927, 0.8667, 0.7917, 0.8665, 0.7906, 0.8656, 0.7899, 0.8645, 0.7898, 0.8631, 0.7844, 0.8677, 0.7847, 0.8712, 0.7877, 0.8722, 0.7921, 0.8704, 0.7962, 0.8666, 0.7985, 0.8622, 0.7982, 0.8643, 0.7932, 0.8653, 0.7933, 0.858, 0.7718, 0.8712, 0.7713, 0.8677, 0.7847, 0.8631, 0.7844, 0.6975, 0.8193, 0.6975, 0.7542, 0.6989, 0.7542, 0.6989, 0.8193, 0.8712, 0.7713, 0.8821, 0.7792, 0.8712, 0.7877, 0.8677, 0.7847, 0.8821, 0.7792, 0.8858, 0.7918, 0.8722, 0.7921, 0.8712, 0.7877, 0.8858, 0.7918, 0.8811, 0.8037, 0.8704, 0.7962, 0.8722, 0.7921, 0.8811, 0.8037, 0.8709, 0.8106, 0.8666, 0.7985, 0.8704, 0.7962, 0.8709, 0.8106, 0.859, 0.8103, 0.8622, 0.7982, 0.8666, 0.7985, 0.6779, 0.8193, 0.6779, 0.7542, 0.6791, 0.7542, 0.6791, 0.8193, 0.863, 0.7092, 0.862, 0.709, 0.861, 0.7095, 0.8605, 0.7104, 0.8553, 0.7093, 0.8574, 0.7056, 0.8613, 0.7038, 0.8656, 0.7045, 0.8687, 0.7076, 0.8638, 0.71, 0.859, 0.8103, 0.849, 0.8035, 0.8588, 0.7954, 0.8622, 0.7982, 0.849, 0.8035, 0.8447, 0.792, 0.8577, 0.7911, 0.8588, 0.7954, 0.848, 0.7798, 0.858, 0.7718, 0.8631, 0.7844, 0.8594, 0.7869, 0.8447, 0.792, 0.848, 0.7798, 0.8594, 0.7869, 0.8577, 0.7911, 0.6932, 0.8193, 0.6932, 0.7542, 0.6947, 0.7542, 0.6947, 0.8193, 0.842, 0.7756, 0.8338, 0.7704, 0.8519, 0.7551, 0.8556, 0.7645, 0.8376, 0.792, 0.8283, 0.7926, 0.8338, 0.7704, 0.842, 0.7756, 0.8435, 0.8075, 0.8364, 0.8132, 0.8283, 0.7926, 0.8376, 0.792, 0.8567, 0.8166, 0.8542, 0.825, 0.8364, 0.8132, 0.8435, 0.8075, 0.8724, 0.8162, 0.8749, 0.825, 0.8542, 0.825, 0.8567, 0.8166, 0.8874, 0.8088, 0.8946, 0.8149, 0.8749, 0.825, 0.8724, 0.8162, 0.8924, 0.7922, 0.9026, 0.7927, 0.8946, 0.8149, 0.8874, 0.8088, 0.8896, 0.774, 0.8985, 0.7682, 0.9026, 0.7927, 0.8924, 0.7922, 0.8738, 0.7637, 0.8766, 0.7534, 0.8985, 0.7682, 0.8896, 0.774, 0.8556, 0.7645, 0.8519, 0.7551, 0.8766, 0.7534, 0.8738, 0.7637, 0.4158, 0.8159, 0.4049, 0.8159, 0.4049, 0.8094, 0.4158, 0.8094, 0.469, 0.701, 0.4617, 0.7035, 0.4545, 0.701, 0.45, 0.6945, 0.45, 0.6865, 0.4545, 0.68, 0.4617, 0.6775, 0.469, 0.68, 0.4735, 0.6865, 0.4735, 0.6945, 0.3706, 0.8159, 0.3815, 0.8159, 0.3815, 0.8224, 0.3706, 0.8224, 0.3706, 0.8079, 0.3815, 0.8079, 0.3815, 0.8159, 0.3706, 0.8159, 0.3706, 0.8014, 0.3815, 0.8014, 0.3815, 0.8079, 0.3706, 0.8079, 0.4609, 0.8088, 0.45, 0.8088, 0.45, 0.8024, 0.4609, 0.8024, 0.4609, 0.8169, 0.45, 0.8169, 0.45, 0.8088, 0.4609, 0.8088, 0.3597, 0.8079, 0.3488, 0.8079, 0.3488, 0.8014, 0.3597, 0.8014, 0.3597, 0.8159, 0.3488, 0.8159, 0.3488, 0.8079, 0.3597, 0.8079, 0.3597, 0.8224, 0.3488, 0.8224, 0.3488, 0.8159, 0.3597, 0.8159, 0.4158, 0.8094, 0.4049, 0.8094, 0.4049, 0.8014, 0.4158, 0.8014, 0.8483, 0.6977, 0.8581, 0.6922, 0.8613, 0.7038, 0.8574, 0.7056, 0.9373, 0.72, 0.9346, 0.7163, 0.9346, 0.7117, 0.9372, 0.708, 0.9404, 0.7125, 0.9398, 0.7134, 0.9398, 0.7145, 0.9404, 0.7154, 0.9415, 0.7157, 0.9417, 0.7213, 0.8581, 0.6922, 0.8698, 0.6927, 0.8656, 0.7045, 0.8613, 0.7038, 0.8698, 0.6927, 0.8794, 0.7001, 0.8687, 0.7076, 0.8656, 0.7045, 0.8794, 0.7001, 0.8831, 0.7124, 0.8694, 0.712, 0.8687, 0.7076, 0.8831, 0.7124, 0.8785, 0.725, 0.8673, 0.7161, 0.8694, 0.712, 0.8785, 0.725, 0.8664, 0.7321, 0.8631, 0.718, 0.8673, 0.7161, 0.8664, 0.7321, 0.8528, 0.7296, 0.8586, 0.717, 0.8631, 0.718, 0.8632, 0.7914, 0.8634, 0.7925, 0.8643, 0.7932, 0.8622, 0.7982, 0.8588, 0.7954, 0.8577, 0.7911, 0.8594, 0.7869, 0.8631, 0.7844, 0.8645, 0.7898, 0.8636, 0.7904, 0.8528, 0.7296, 0.8443, 0.7199, 0.8557, 0.7136, 0.8586, 0.717, 0.8431, 0.7078, 0.8483, 0.6977, 0.8574, 0.7056, 0.8553, 0.7093, 0.8443, 0.7199, 0.8431, 0.7078, 0.8553, 0.7093, 0.8557, 0.7136, 0.8367, 0.7068, 0.8283, 0.7049, 0.8385, 0.6885, 0.8445, 0.6941, 0.3586, 0.698, 0.3542, 0.7045, 0.3542, 0.7125, 0.3586, 0.719, 0.3659, 0.7215, 0.3732, 0.719, 0.3832, 0.7335, 0.3659, 0.7394, 0.3486, 0.7335, 0.3379, 0.718, 0.3379, 0.6989, 0.3486, 0.6834, 0.3659, 0.6775, 0.3832, 0.6834, 0.3939, 0.6989, 0.3777, 0.7045, 0.3732, 0.698, 0.3659, 0.6955, 0.8908, 0.7129, 0.8848, 0.7306, 0.8682, 0.742, 0.8664, 0.7321, 0.8785, 0.725, 0.8831, 0.7124, 0.8794, 0.7001, 0.8855, 0.6963, 0.8377, 0.723, 0.8287, 0.7266, 0.8283, 0.7049, 0.8367, 0.7068, 0.849, 0.7369, 0.8434, 0.7462, 0.8287, 0.7266, 0.8377, 0.723, 0.8682, 0.742, 0.8702, 0.7534, 0.8434, 0.7462, 0.849, 0.7369, 0.8848, 0.7306, 0.8936, 0.7374, 0.8702, 0.7534, 0.8682, 0.742, 0.8908, 0.7129, 0.9011, 0.7129, 0.8936, 0.7374, 0.8848, 0.7306, 0.8855, 0.6963, 0.8932, 0.6906, 0.9011, 0.7129, 0.8908, 0.7129, 0.8723, 0.6865, 0.8751, 0.678, 0.8932, 0.6906, 0.8855, 0.6963, 0.8568, 0.686, 0.8546, 0.678, 0.8751, 0.678, 0.8723, 0.6865, 0.8445, 0.6941, 0.8385, 0.6885, 0.8546, 0.678, 0.8568, 0.686, 0.4827, 0.8169, 0.4718, 0.8169, 0.4718, 0.8104, 0.4827, 0.8104, 0.4337, 0.7744, 0.4337, 0.7664, 0.4292, 0.7599, 0.4393, 0.7453, 0.45, 0.7608, 0.45, 0.78, 0.4393, 0.7955, 0.4292, 0.7809, 0.8377, 0.723, 0.8367, 0.7068, 0.8445, 0.6941, 0.8568, 0.686, 0.8723, 0.6865, 0.8855, 0.6963, 0.8794, 0.7001, 0.8698, 0.6927, 0.8581, 0.6922, 0.8483, 0.6977, 0.8431, 0.7078, 0.8443, 0.7199, 0.8528, 0.7296, 0.8664, 0.7321, 0.8682, 0.742, 0.849, 0.7369, 0.4617, 0.7294, 0.469, 0.7319, 0.4735, 0.7384, 0.4735, 0.7464, 0.469, 0.7529, 0.4617, 0.7554, 0.4545, 0.7529, 0.45, 0.7464, 0.45, 0.7384, 0.4545, 0.7319, 0.45, 0.7959, 0.4609, 0.7959, 0.4609, 0.8024, 0.45, 0.8024, 0.45, 0.7878, 0.4609, 0.7878, 0.4609, 0.7959, 0.45, 0.7959, 0.45, 0.7814, 0.4609, 0.7814, 0.4609, 0.7878, 0.45, 0.7878, 0.4376, 0.8079, 0.4267, 0.8079, 0.4267, 0.8014, 0.4376, 0.8014, 0.4376, 0.8159, 0.4267, 0.8159, 0.4267, 0.8079, 0.4376, 0.8079, 0.3925, 0.8079, 0.3815, 0.8079, 0.3815, 0.8014, 0.3925, 0.8014, 0.3925, 0.8159, 0.3815, 0.8159, 0.3815, 0.8079, 0.3925, 0.8079, 0.3925, 0.8224, 0.3815, 0.8224, 0.3815, 0.8159, 0.3925, 0.8159, 0.4827, 0.8104, 0.4718, 0.8104, 0.4718, 0.8024, 0.4827, 0.8024, 0.6918, 0.8193, 0.6918, 0.7542, 0.6932, 0.7542, 0.6932, 0.8193, 0.6806, 0.8193, 0.6806, 0.7542, 0.6818, 0.7542, 0.6818, 0.8193, 0.8382, 0.7867, 0.8382, 0.6857, 0.8559, 0.6857, 0.8559, 0.7867])
me_cube.use_remesh_preserve_volume = False
me_cube.use_remesh_preserve_attributes = False
me_cube.use_mirror_vertex_groups = False
me_cube.update()

# ---- objects
ob_policecar = bpy.data.objects.new('PoliceCar', me_cube)

# ---- transforms, parenting, visibility, modifiers, constraints
ob_policecar.location = (-1.326e-06, 0.0, 0.0)
ob_policecar.lineart.crease_threshold = 0.0

# ---- collection membership
col_collection_2.objects.link(ob_policecar)

# ---- scene / render settings (as saved in the file)
scene.frame_start = 1; scene.frame_end = 250; scene.frame_set(161)
scene.render.engine = 'BLENDER_EEVEE_NEXT'
scene.render.resolution_percentage = 50
scene.render.dither_intensity = 0.0
scene.cycles.use_denoising = False
scene.cycles.samples = 10
scene.cycles.sampling_pattern = 'TABULATED_SOBOL'
scene.cycles.light_sampling_threshold = 0.0
scene.cycles.use_adaptive_sampling = False
scene.cycles.use_light_tree = False
scene.cycles.blur_glossy = 0.0
scene.cycles.pixel_filter_type = 'GAUSSIAN'
scene.cycles.sample_clamp_indirect = 0.0
scene.view_settings.view_transform = 'Standard'
bpy.context.view_layer.update()

# ---- added for rendering (the .blend has no active camera and no usable light): camera, sun
cam_auto = bpy.data.cameras.new('AutoCamera')
cam_auto.lens = 50.0
cam_auto.sensor_width = 36.0
cam_auto.clip_end = 1000.0
ob_auto_camera = bpy.data.objects.new('AutoCamera', cam_auto)
scene.collection.objects.link(ob_auto_camera)
ob_auto_camera.location = (17.4788, -17.5363, 13.983)
ob_auto_camera.rotation_euler = (1.09748, -7.21219e-08, 0.694738)
scene.camera = ob_auto_camera
light_auto_sun = bpy.data.lights.new('AutoSun', 'SUN')
light_auto_sun.energy = 3.0
light_auto_sun.angle = 0.0523599
ob_auto_sun = bpy.data.objects.new('AutoSun', light_auto_sun)
scene.collection.objects.link(ob_auto_sun)
ob_auto_sun.rotation_euler = (0.872665, 0.174533, 0.523599)
bpy.context.view_layer.update()
